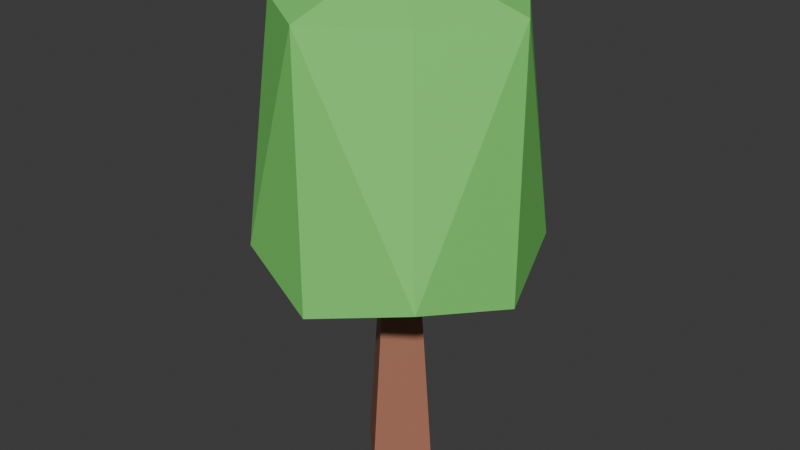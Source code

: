 # Source: tree.blend  (saved by Blender 4.1.24; exported with 4.5.12 LTS)
import bpy
from mathutils import Matrix  # noqa: F401  (used for matrix-valued properties, if any)

bpy.ops.wm.read_factory_settings(use_empty=True)
scene = bpy.context.scene
scene.name = 'Scene'

# ---- collections
col_collection = bpy.data.collections.new('Collection'); scene.collection.children.link(col_collection)

# ---- materials (node trees are filled in below, after node groups)
mat_leaves = bpy.data.materials.new('Leaves')
mat_leaves.alpha_threshold = 0.0
mat_leaves.use_transparent_shadow = False
mat_leaves.roughness = 0.5
mat_leaves.line_color = (0.0, 0.0, 0.0, 1.0)
mat_bark = bpy.data.materials.new('Bark')
mat_bark.use_transparent_shadow = False

# ---- material node trees
mat_leaves.use_nodes = True; mat_leaves.node_tree.nodes.clear()
_N = mat_leaves.node_tree.nodes; _L = mat_leaves.node_tree.links
n0 = _N.new('ShaderNodeOutputMaterial'); n0.name = 'Material Output'; n0.location = (300, 300)
n1 = _N.new('ShaderNodeBsdfPrincipled'); n1.name = 'Principled BSDF'; n1.location = (10, 300)
n1.inputs[0].default_value = (0.2269, 0.8, 0.17, 1.0)
n1.inputs[3].default_value = 1.45
_L.new(n1.outputs[0], n0.inputs[0])
n0.is_active_output = True
mat_bark.use_nodes = True; mat_bark.node_tree.nodes.clear()
_N = mat_bark.node_tree.nodes; _L = mat_bark.node_tree.links
n0 = _N.new('ShaderNodeBsdfPrincipled'); n0.name = 'Principled BSDF'; n0.location = (10, 300)
n0.inputs[0].default_value = (0.4067, 0.1684, 0.1063, 1.0)
n1 = _N.new('ShaderNodeOutputMaterial'); n1.name = 'Material Output'; n1.location = (300, 300)
_L.new(n0.outputs[0], n1.inputs[0])
n1.is_active_output = True

# ---- world
world_world = bpy.data.worlds.new('World'); scene.world = world_world
world_world.use_nodes = True; world_world.node_tree.nodes.clear()
_N = world_world.node_tree.nodes; _L = world_world.node_tree.links
n0 = _N.new('ShaderNodeOutputWorld'); n0.name = 'World Output'; n0.location = (300, 300)
n1 = _N.new('ShaderNodeBackground'); n1.name = 'Background'; n1.location = (10, 300)
n1.inputs[0].default_value = (0.05088, 0.05088, 0.05088, 1.0)
_L.new(n1.outputs[0], n0.inputs[0])
n0.is_active_output = True
world_world.color = (0.05088, 0.05088, 0.05088)
world_world.use_sun_shadow = False
world_world.sun_shadow_jitter_overblur = 0.0

# ---- meshes
me_cube = bpy.data.meshes.new('Cube')
me_cube.from_pydata([(0.0, -0.5817, -0.4999), (-0.5037, 0.2908, -0.4999), (0.5037, 0.2908, -0.4999), (0.0, 0.0, 5.727), (0.0, -2.122, 2.357), (-1.838, 1.061, 2.357), (1.838, 1.061, 2.357), (0.0, 0.0, 7.428)], [], [(0, 3, 1), (0, 1, 2), (1, 3, 2), (2, 3, 0), (4, 7, 5), (4, 5, 6), (5, 7, 6), (6, 7, 4)])
me_cube.polygons.foreach_set('material_index', [1, 1, 1, 1, 0, 0, 0, 0])
_uv = me_cube.uv_layers.new(name='UVMap')
_uv.uv.foreach_set('vector', [0.25, 0.49, 0.25, 0.25, 0.4578, 0.13, 0.75, 0.49, 0.9578, 0.13, 0.5422, 0.13, 0.4578, 0.13, 0.25, 0.25, 0.04215, 0.13, 0.04215, 0.13, 0.25, 0.25, 0.25, 0.49, 0.25, 0.49, 0.25, 0.25, 0.4578, 0.13, 0.75, 0.49, 0.9578, 0.13, 0.5422, 0.13, 0.4578, 0.13, 0.25, 0.25, 0.04215, 0.13, 0.04215, 0.13, 0.25, 0.25, 0.25, 0.49])
me_cube.materials.append(mat_leaves)
me_cube.materials.append(mat_bark)
me_cube.use_mirror_vertex_groups = False
me_cube.update()
me_cone = bpy.data.meshes.new('Cone')
me_cone.from_pydata([(0.0, 0.5975, -0.5), (0.5975, 0.0, -0.5), (0.0, -0.5975, -0.5), (-0.5975, 0.0, -0.5), (0.0, 0.0, 6.858), (-1.417, -1.417, 3.024), (-1.129, -1.129, 6.435), (-1.417, 1.417, 3.024), (-1.129, 1.129, 6.435), (1.417, -1.417, 3.024), (1.129, -1.129, 6.435), (1.417, 1.417, 3.024), (1.129, 1.129, 6.435), (-1.89, 0.0, 2.654), (-1.89, 0.0, 6.435), (1.89, 0.0, 2.654), (1.89, 0.0, 6.435), (0.0, 1.89, 2.654), (0.0, 1.89, 6.435), (0.0, -1.89, 2.654), (0.0, -1.89, 6.435), (0.0, 0.0, 6.963), (0.0, 0.0, 3.023)], [], [(0, 4, 1), (1, 4, 2), (0, 1, 2, 3), (2, 4, 3), (3, 4, 0), (14, 7, 13), (18, 11, 17), (16, 9, 15), (20, 5, 19), (22, 9, 19), (21, 6, 20), (8, 21, 18), (11, 22, 17), (11, 16, 15), (5, 14, 13), (7, 22, 13), (12, 21, 16), (21, 10, 16), (22, 5, 13), (9, 20, 19), (7, 18, 17), (14, 8, 7), (18, 12, 11), (16, 10, 9), (20, 6, 5), (22, 15, 9), (11, 15, 22), (11, 12, 16), (5, 6, 14), (7, 17, 22), (22, 19, 5), (9, 10, 20), (7, 8, 18), (21, 14, 6), (8, 14, 21), (12, 18, 21), (21, 20, 10)])
me_cone.polygons.foreach_set('material_index', [1, 1, 1, 1, 1, 0, 0, 0, 0, 0, 0, 0, 0, 0, 0, 0, 0, 0, 0, 0, 0, 0, 0, 0, 0, 0, 0, 0, 0, 0, 0, 0, 0, 0, 0, 0, 0])
_uv = me_cone.uv_layers.new(name='UVMap')
_uv.uv.foreach_set('vector', [0.25, 0.49, 0.25, 0.25, 0.49, 0.25, 0.49, 0.25, 0.25, 0.25, 0.25, 0.01, 0.75, 0.49, 0.99, 0.25, 0.75, 0.01, 0.51, 0.25, 0.25, 0.01, 0.25, 0.25, 0.01, 0.25, 0.01, 0.25, 0.25, 0.25, 0.25, 0.49, 0.625, 0.125, 0.375, 0.25, 0.375, 0.125, 0.625, 0.375, 0.375, 0.5, 0.375, 0.375, 0.625, 0.625, 0.375, 0.75, 0.375, 0.625, 0.625, 0.875, 0.375, 1.0, 0.375, 0.875, 0.25, 0.625, 0.375, 0.75, 0.25, 0.75, 0.75, 0.625, 0.875, 0.75, 0.75, 0.75, 0.875, 0.5, 0.75, 0.625, 0.75, 0.5, 0.375, 0.5, 0.25, 0.625, 0.25, 0.5, 0.375, 0.5, 0.625, 0.625, 0.375, 0.625, 0.375, 0.0, 0.625, 0.125, 0.375, 0.125, 0.125, 0.5, 0.25, 0.625, 0.125, 0.625, 0.625, 0.5, 0.75, 0.625, 0.625, 0.625, 0.75, 0.625, 0.625, 0.75, 0.625, 0.625, 0.25, 0.625, 0.125, 0.75, 0.125, 0.625, 0.375, 0.75, 0.625, 0.875, 0.375, 0.875, 0.375, 0.25, 0.625, 0.375, 0.375, 0.375, 0.625, 0.125, 0.625, 0.25, 0.375, 0.25, 0.625, 0.375, 0.625, 0.5, 0.375, 0.5, 0.625, 0.625, 0.625, 0.75, 0.375, 0.75, 0.625, 0.875, 0.625, 1.0, 0.375, 1.0, 0.25, 0.625, 0.375, 0.625, 0.375, 0.75, 0.375, 0.5, 0.375, 0.625, 0.25, 0.625, 0.375, 0.5, 0.625, 0.5, 0.625, 0.625, 0.375, 0.0, 0.625, 0.0, 0.625, 0.125, 0.125, 0.5, 0.25, 0.5, 0.25, 0.625, 0.25, 0.625, 0.25, 0.75, 0.125, 0.75, 0.375, 0.75, 0.625, 0.75, 0.625, 0.875, 0.375, 0.25, 0.625, 0.25, 0.625, 0.375, 0.75, 0.625, 0.875, 0.625, 0.875, 0.75, 0.875, 0.5, 0.875, 0.625, 0.75, 0.625, 0.625, 0.5, 0.75, 0.5, 0.75, 0.625, 0.75, 0.625, 0.75, 0.75, 0.625, 0.75])
me_cone.materials.append(mat_leaves)
me_cone.materials.append(mat_bark)
me_cone.update()
me_cube_001 = bpy.data.meshes.new('Cube.001')
me_cube_001.from_pydata([(0.0, -0.5817, -0.4999), (-0.5037, 0.2908, -0.4999), (0.5037, 0.2908, -0.4999), (0.0, 0.0, 5.727), (0.0, -2.22, 2.606), (-2.22, 0.0, 2.606), (0.0, 2.22, 2.606), (2.22, 0.0, 2.606), (0.0, 0.0, 8.692), (0.0, -1.171, 6.705), (-1.171, 0.0, 6.705), (0.0, 1.171, 6.705), (1.171, 0.0, 6.705)], [], [(0, 3, 1), (0, 1, 2), (1, 3, 2), (2, 3, 0), (9, 8, 10), (10, 8, 11), (4, 5, 6, 7), (11, 8, 12), (12, 8, 9), (7, 12, 9, 4), (6, 11, 12, 7), (5, 10, 11, 6), (4, 9, 10, 5)])
me_cube_001.polygons.foreach_set('material_index', [1, 1, 1, 1, 0, 0, 0, 0, 0, 0, 0, 0, 0])
_uv = me_cube_001.uv_layers.new(name='UVMap')
_uv.uv.foreach_set('vector', [0.25, 0.49, 0.25, 0.25, 0.4578, 0.13, 0.75, 0.49, 0.9578, 0.13, 0.5422, 0.13, 0.4578, 0.13, 0.25, 0.25, 0.04215, 0.13, 0.04215, 0.13, 0.25, 0.25, 0.25, 0.49, 0.25, 0.37, 0.25, 0.25, 0.37, 0.25, 0.37, 0.25, 0.25, 0.25, 0.25, 0.13, 0.75, 0.49, 0.99, 0.25, 0.75, 0.01, 0.51, 0.25, 0.25, 0.13, 0.25, 0.25, 0.13, 0.25, 0.13, 0.25, 0.25, 0.25, 0.25, 0.37, 0.01, 0.25, 0.13, 0.25, 0.25, 0.37, 0.25, 0.49, 0.25, 0.01, 0.25, 0.13, 0.13, 0.25, 0.01, 0.25, 0.49, 0.25, 0.37, 0.25, 0.25, 0.13, 0.25, 0.01, 0.25, 0.49, 0.25, 0.37, 0.37, 0.25, 0.49, 0.25])
me_cube_001.materials.append(mat_leaves)
me_cube_001.materials.append(mat_bark)
me_cube_001.use_mirror_vertex_groups = False
me_cube_001.update()

# ---- objects
ob_pine = bpy.data.objects.new('Pine', me_cube)
ob_oak = bpy.data.objects.new('Oak', me_cone)
ob_aspen = bpy.data.objects.new('Aspen', me_cube_001)

# ---- transforms, parenting, visibility, modifiers, constraints
ob_pine.location = (0.0, 0.0, 0.0)
ob_pine.lock_rotations_4d = False
ob_pine.empty_display_type = 'ARROWS'
ob_pine.hide_render = True
ob_pine.lineart.crease_threshold = 0.0
ob_oak.location = (0.0, 0.0, 0.0)
ob_aspen.location = (0.0, 0.0, 0.0)
ob_aspen.lock_rotations_4d = False
ob_aspen.empty_display_type = 'ARROWS'
ob_aspen.hide_render = True
ob_aspen.lineart.crease_threshold = 0.0

# ---- collection membership
col_collection.objects.link(ob_pine)
col_collection.objects.link(ob_oak)
col_collection.objects.link(ob_aspen)

# ---- scene / render settings (as saved in the file)
scene.frame_start = 1; scene.frame_end = 250; scene.frame_set(1)
scene.render.engine = 'BLENDER_EEVEE_NEXT'
scene.cycles.sampling_pattern = 'TABULATED_SOBOL'
scene.eevee.ray_tracing_options.trace_max_roughness = 0.0
bpy.context.view_layer.update()

# ---- added for rendering (the .blend has no active camera and no usable light): camera, sun
cam_auto = bpy.data.cameras.new('AutoCamera')
cam_auto.lens = 50.0
cam_auto.sensor_width = 36.0
cam_auto.clip_end = 1000.0
ob_auto_camera = bpy.data.objects.new('AutoCamera', cam_auto)
scene.collection.objects.link(ob_auto_camera)
ob_auto_camera.location = (8.49411, -10.1929, 10.0267)
ob_auto_camera.rotation_euler = (1.09748, -7.21219e-08, 0.694738)
scene.camera = ob_auto_camera
light_auto_sun = bpy.data.lights.new('AutoSun', 'SUN')
light_auto_sun.energy = 3.0
light_auto_sun.angle = 0.0523599
ob_auto_sun = bpy.data.objects.new('AutoSun', light_auto_sun)
scene.collection.objects.link(ob_auto_sun)
ob_auto_sun.rotation_euler = (0.872665, 0.174533, 0.523599)
bpy.context.view_layer.update()
